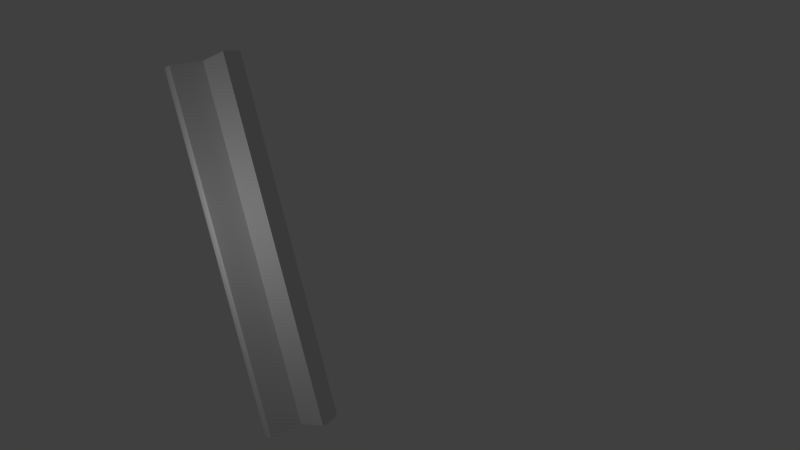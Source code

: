 # Source: cev.blend  (saved by Blender 2.67.1; exported with 4.5.12 LTS)
import bpy
from mathutils import Matrix  # noqa: F401  (used for matrix-valued properties, if any)

bpy.ops.wm.read_factory_settings(use_empty=True)
scene = bpy.context.scene
scene.name = 'Scene'

# ---- collections
col_collection_1 = bpy.data.collections.new('Collection 1'); scene.collection.children.link(col_collection_1)

# ---- materials (node trees are filled in below, after node groups)
mat_material_001 = bpy.data.materials.new('Material.001')
mat_material_001.alpha_threshold = 0.0
mat_material_001.use_transparent_shadow = False
mat_material_001.roughness = 0.5
mat_material_001.line_color = (0.0, 0.0, 0.0, 1.0)

# ---- material node trees

# ---- world
world_world = bpy.data.worlds.new('World'); scene.world = world_world
world_world.color = (0.05088, 0.05088, 0.05088)
world_world.use_sun_shadow = False
world_world.sun_shadow_jitter_overblur = 0.0
world_world.cycles.sampling_method = 'MANUAL'
world_world.cycles.sample_map_resolution = 256

# ---- cameras
cam_camera = bpy.data.cameras.new('Camera')
cam_camera.clip_end = 100.0
cam_camera.lens = 35.0
cam_camera.sensor_width = 32.0
cam_camera.sensor_height = 18.0
cam_camera.ortho_scale = 7.314
cam_camera.dof.focus_distance = 0.0
cam_camera.dof.aperture_fstop = 128.0

# ---- lights
light_lamp = bpy.data.lights.new('Lamp', 'POINT')
light_lamp.transmission_factor = 0.0
light_lamp.cutoff_distance = 30.0
light_lamp.energy = 100.0
light_lamp.shadow_buffer_clip_start = 1.001
light_lamp.shadow_soft_size = 0.1
light_lamp.shadow_maximum_resolution = 0.006
light_lamp.use_absolute_resolution = True
light_lamp.cycles.use_multiple_importance_sampling = False

# ---- meshes
me_circle = bpy.data.meshes.new('Circle')
me_circle.from_pydata([(0.0, 1.0, 0.0), (-0.09802, 0.9952, 0.0), (-0.1951, 0.9808, 0.0), (-0.2903, 0.9569, 0.0), (-0.3827, 0.9239, 0.0), (-0.4714, 0.8819, 0.0), (-0.5556, 0.8315, 0.0), (-0.6344, 0.773, 0.0), (-0.7071, 0.7071, 0.0), (-0.773, 0.6344, 0.0), (-0.8315, 0.5556, 0.0), (-0.8819, 0.4714, 0.0), (-0.9239, 0.3827, 0.0), (-0.9569, 0.2903, 0.0), (-0.9808, 0.1951, 0.0), (-0.9952, 0.09802, 0.0), (-1.0, -1.629e-07, 0.0), (-0.9952, -0.09802, 0.0), (-0.9808, -0.1951, 0.0), (-0.9569, -0.2903, 0.0), (-0.9239, -0.3827, 0.0), (-0.8819, -0.4714, 0.0), (-0.8315, -0.5556, 0.0), (-0.773, -0.6344, 0.0), (-0.7071, -0.7071, 0.0), (-0.6344, -0.773, 0.0), (-0.5556, -0.8315, 0.0), (-0.4714, -0.8819, 0.0), (-0.3827, -0.9239, 0.0), (-0.2903, -0.9569, 0.0), (-0.1951, -0.9808, 0.0), (-0.09802, -0.9952, 0.0), (8.027e-07, -1.0, 0.0), (0.09802, -0.9952, 0.0), (0.1951, -0.9808, 0.0), (0.2903, -0.9569, 0.0), (0.3827, -0.9239, 0.0), (0.4714, -0.8819, 0.0), (0.5556, -0.8315, 0.0), (0.6344, -0.773, 0.0), (0.7071, -0.7071, 0.0), (0.773, -0.6344, 0.0), (0.8315, -0.5556, 0.0), (0.8819, -0.4714, 0.0), (0.9239, -0.3827, 0.0), (0.9569, -0.2903, 0.0), (0.9808, -0.1951, 0.0), (0.9952, -0.09802, 0.0), (1.0, -4.649e-07, 0.0), (0.0, 0.0, 0.0), (0.0, 1.0, 10.0), (-0.09802, 0.9952, 10.0), (-0.1951, 0.9808, 10.0), (-0.2903, 0.9569, 10.0), (-0.3827, 0.9239, 10.0), (-0.4714, 0.8819, 10.0), (-0.5556, 0.8315, 10.0), (-0.6344, 0.773, 10.0), (-0.7071, 0.7071, 10.0), (-0.773, 0.6344, 10.0), (-0.8315, 0.5556, 10.0), (-0.8819, 0.4714, 10.0), (-0.9239, 0.3827, 10.0), (-0.9569, 0.2903, 10.0), (-0.9808, 0.1951, 10.0), (-0.9952, 0.09802, 10.0), (-1.0, -1.629e-07, 10.0), (-0.9952, -0.09802, 10.0), (-0.9808, -0.1951, 10.0), (-0.9569, -0.2903, 10.0), (-0.9239, -0.3827, 10.0), (-0.8819, -0.4714, 10.0), (-0.8315, -0.5556, 10.0), (-0.773, -0.6344, 10.0), (-0.7071, -0.7071, 10.0), (-0.6344, -0.773, 10.0), (-0.5556, -0.8315, 10.0), (-0.4714, -0.8819, 10.0), (-0.3827, -0.9239, 10.0), (-0.2903, -0.9569, 10.0), (-0.1951, -0.9808, 10.0), (-0.09802, -0.9952, 10.0), (8.027e-07, -1.0, 10.0), (0.09802, -0.9952, 10.0), (0.1951, -0.9808, 10.0), (0.2903, -0.9569, 10.0), (0.3827, -0.9239, 10.0), (0.4714, -0.8819, 10.0), (0.5556, -0.8315, 10.0), (0.6344, -0.773, 10.0), (0.7071, -0.7071, 10.0), (0.773, -0.6344, 10.0), (0.8315, -0.5556, 10.0), (0.8819, -0.4714, 10.0), (0.9239, -0.3827, 10.0), (0.9569, -0.2903, 10.0), (0.9808, -0.1951, 10.0), (0.9952, -0.09802, 10.0), (1.0, -4.649e-07, 10.0), (0.0, 0.0, 10.0)], [], [(49, 0, 50, 99), (31, 32, 82, 81), (13, 14, 64, 63), (36, 37, 87, 86), (18, 19, 69, 68), (0, 1, 51, 50), (41, 42, 92, 91), (23, 24, 74, 73), (5, 6, 56, 55), (46, 47, 97, 96), (28, 29, 79, 78), (10, 11, 61, 60), (33, 34, 84, 83), (15, 16, 66, 65), (38, 39, 89, 88), (20, 21, 71, 70), (2, 3, 53, 52), (43, 44, 94, 93), (25, 26, 76, 75), (7, 8, 58, 57), (48, 49, 99, 98), (30, 31, 81, 80), (12, 13, 63, 62), (35, 36, 86, 85), (17, 18, 68, 67), (40, 41, 91, 90), (22, 23, 73, 72), (4, 5, 55, 54), (45, 46, 96, 95), (27, 28, 78, 77), (9, 10, 60, 59), (32, 33, 83, 82), (14, 15, 65, 64), (37, 38, 88, 87), (19, 20, 70, 69), (1, 2, 52, 51), (42, 43, 93, 92), (24, 25, 75, 74), (6, 7, 57, 56), (47, 48, 98, 97), (29, 30, 80, 79), (11, 12, 62, 61), (34, 35, 85, 84), (16, 17, 67, 66), (39, 40, 90, 89), (21, 22, 72, 71), (3, 4, 54, 53), (44, 45, 95, 94), (26, 27, 77, 76), (8, 9, 59, 58)])
_uv = me_circle.uv_layers.new(name='UVMap')
_uv.uv.foreach_set('vector', [0.1909, 0.5079, 0.1909, 0.2279, 0.6854, 0.2279, 0.6854, 0.5079, 0.0, 0.0, 0.0, 0.0, 0.0, 0.0, 0.0, 0.0, 0.0, 0.0, 0.0, 0.0, 0.0, 0.0, 0.0, 0.0, 0.0, 0.0, 0.0, 0.0, 0.0, 0.0, 0.0, 0.0, 0.0, 0.0, 0.0, 0.0, 0.0, 0.0, 0.0, 0.0, 0.0, 0.0, 0.0, 0.0, 0.0, 0.0, 0.0, 0.0, 0.0, 0.0, 0.0, 0.0, 0.0, 0.0, 0.0, 0.0, 0.0, 0.0, 0.0, 0.0, 0.0, 0.0, 0.0, 0.0, 0.0, 0.0, 0.0, 0.0, 0.0, 0.0, 0.0, 0.0, 0.0, 0.0, 0.0, 0.0, 0.0, 0.0, 0.0, 0.0, 0.0, 0.0, 0.0, 0.0, 0.0, 0.0, 0.0, 0.0, 0.0, 0.0, 0.0, 0.0, 0.0, 0.0, 0.0, 0.0, 0.0, 0.0, 0.0, 0.0, 0.0, 0.0, 0.0, 0.0, 0.0, 0.0, 0.0, 0.0, 0.0, 0.0, 0.0, 0.0, 0.0, 0.0, 0.0, 0.0, 0.0, 0.0, 0.0, 0.0, 0.0, 0.0, 0.0, 0.0, 0.0, 0.0, 0.0, 0.0, 0.0, 0.0, 0.0, 0.0, 0.0, 0.0, 0.0, 0.0, 0.0, 0.0, 0.0, 0.0, 0.0, 0.0, 0.0, 0.0, 0.0, 0.0, 0.0, 0.0, 0.0, 0.0, 0.0, 0.0, 0.0, 0.0, 0.0, 0.0, 0.0, 0.0, 0.0, 0.0, 0.1909, 0.788, 0.1909, 0.5079, 0.6854, 0.5079, 0.6854, 0.788, 0.0, 0.0, 0.0, 0.0, 0.0, 0.0, 0.0, 0.0, 0.0, 0.0, 0.0, 0.0, 0.0, 0.0, 0.0, 0.0, 0.0, 0.0, 0.0, 0.0, 0.0, 0.0, 0.0, 0.0, 0.0, 0.0, 0.0, 0.0, 0.0, 0.0, 0.0, 0.0, 0.0, 0.0, 0.0, 0.0, 0.0, 0.0, 0.0, 0.0, 0.0, 0.0, 0.0, 0.0, 0.0, 0.0, 0.0, 0.0, 0.0, 0.0, 0.0, 0.0, 0.0, 0.0, 0.0, 0.0, 0.0, 0.0, 0.0, 0.0, 0.0, 0.0, 0.0, 0.0, 0.0, 0.0, 0.0, 0.0, 0.0, 0.0, 0.0, 0.0, 0.0, 0.0, 0.0, 0.0, 0.0, 0.0, 0.0, 0.0, 0.0, 0.0, 0.0, 0.0, 0.0, 0.0, 0.0, 0.0, 0.0, 0.0, 0.0, 0.0, 0.0, 0.0, 0.0, 0.0, 0.0, 0.0, 0.0, 0.0, 0.0, 0.0, 0.0, 0.0, 0.0, 0.0, 0.0, 0.0, 0.0, 0.0, 0.0, 0.0, 0.0, 0.0, 0.0, 0.0, 0.0, 0.0, 0.0, 0.0, 0.0, 0.0, 0.0, 0.0, 0.0, 0.0, 0.0, 0.0, 0.0, 0.0, 0.0, 0.0, 0.0, 0.0, 0.0, 0.0, 0.0, 0.0, 0.0, 0.0, 0.0, 0.0, 0.0, 0.0, 0.0, 0.0, 0.0, 0.0, 0.0, 0.0, 0.0, 0.0, 0.0, 0.0, 0.0, 0.0, 0.0, 0.0, 0.0, 0.0, 0.0, 0.0, 0.0, 0.0, 0.0, 0.0, 0.0, 0.0, 0.0, 0.0, 0.0, 0.0, 0.0, 0.0, 0.0, 0.0, 0.0, 0.0, 0.0, 0.0, 0.0, 0.0, 0.0, 0.0, 0.0, 0.0, 0.0, 0.0, 0.0, 0.0, 0.0, 0.0, 0.0, 0.0, 0.0, 0.0, 0.0, 0.0, 0.0, 0.0, 0.0, 0.0, 0.0, 0.0, 0.0, 0.0, 0.0, 0.0, 0.0, 0.0, 0.0, 0.0, 0.0, 0.0, 0.0, 0.0, 0.0, 0.0, 0.0, 0.0, 0.0, 0.0, 0.0, 0.0, 0.0, 0.0, 0.0, 0.0, 0.0, 0.0, 0.0, 0.0])
me_circle.materials.append(mat_material_001)
me_circle.use_remesh_preserve_volume = False
me_circle.use_remesh_preserve_attributes = False
me_circle.use_mirror_vertex_groups = False
me_circle.update()

# ---- objects
ob_circle = bpy.data.objects.new('Circle', me_circle)
ob_lamp = bpy.data.objects.new('Lamp', light_lamp)
ob_camera = bpy.data.objects.new('Camera', cam_camera)

# ---- transforms, parenting, visibility, modifiers, constraints
ob_circle.location = (0.0, 0.0, 0.0)
ob_circle.lineart.crease_threshold = 0.0
ob_lamp.location = (4.076, 1.005, 5.904)
ob_lamp.rotation_euler = (0.6503, 0.05522, 1.866)
ob_lamp.lock_rotations_4d = False
ob_lamp.empty_display_type = 'ARROWS'
ob_lamp.color = (0.0, 0.0, 0.0, 0.0)
ob_lamp.lineart.crease_threshold = 0.0
ob_camera.location = (12.74, 19.77, 6.537)
ob_camera.rotation_euler = (-4.8, 0.2481, 2.38)
ob_camera.lock_rotations_4d = False
ob_camera.empty_display_type = 'ARROWS'
ob_camera.color = (0.0, 0.0, 0.0, 0.0)
ob_camera.display_type = 'WIRE'
ob_camera.lineart.crease_threshold = 0.0

# ---- collection membership
col_collection_1.objects.link(ob_circle)
col_collection_1.objects.link(ob_lamp)
col_collection_1.objects.link(ob_camera)

# ---- scene / render settings (as saved in the file)
scene.camera = ob_camera
scene.frame_start = 1; scene.frame_end = 250; scene.frame_set(1)
scene.render.engine = 'BLENDER_EEVEE_NEXT'
scene.render.image_settings.color_mode = 'RGB'
scene.render.image_settings.compression = 90
scene.render.resolution_percentage = 50
scene.render.dither_intensity = 0.0
scene.cycles.use_denoising = False
scene.cycles.samples = 10
scene.cycles.sampling_pattern = 'TABULATED_SOBOL'
scene.cycles.light_sampling_threshold = 0.0
scene.cycles.use_adaptive_sampling = False
scene.cycles.use_light_tree = False
scene.cycles.blur_glossy = 0.0
scene.cycles.volume_bounces = 1
scene.cycles.pixel_filter_type = 'GAUSSIAN'
scene.cycles.sample_clamp_indirect = 0.0
scene.view_settings.view_transform = 'Standard'
bpy.context.view_layer.update()
